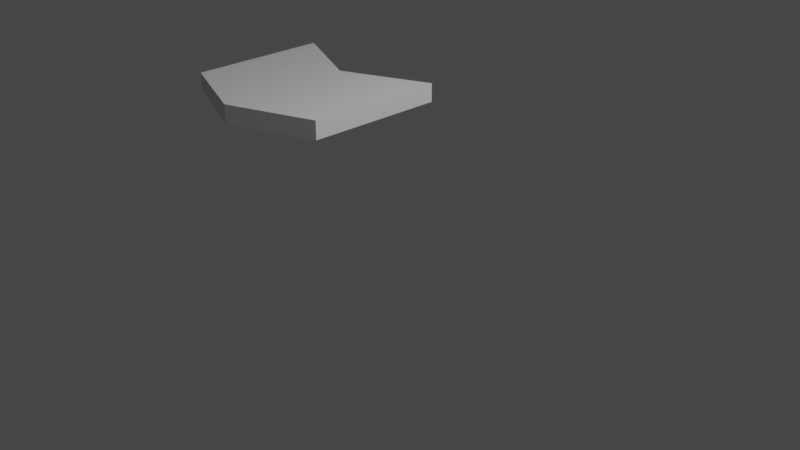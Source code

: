 # Source: soldado2.blend  (saved by Blender 2.91.10; exported with 4.5.12 LTS)
import bpy
from mathutils import Matrix  # noqa: F401  (used for matrix-valued properties, if any)

bpy.ops.wm.read_factory_settings(use_empty=True)
scene = bpy.context.scene
scene.name = 'Scene'

# ---- collections
col_collection = bpy.data.collections.new('Collection'); scene.collection.children.link(col_collection)

# ---- world
world_world = bpy.data.worlds.new('World'); scene.world = world_world
world_world.use_nodes = True; world_world.node_tree.nodes.clear()
_N = world_world.node_tree.nodes; _L = world_world.node_tree.links
n0 = _N.new('ShaderNodeOutputWorld'); n0.name = 'World Output'; n0.location = (300, 300)
n1 = _N.new('ShaderNodeBackground'); n1.name = 'Background'; n1.location = (10, 300)
n1.inputs[0].default_value = (0.05088, 0.05088, 0.05088, 1.0)
_L.new(n1.outputs[0], n0.inputs[0])
n0.is_active_output = True
world_world.color = (0.05088, 0.05088, 0.05088)
world_world.use_sun_shadow = False
world_world.sun_shadow_jitter_overblur = 0.0

# ---- cameras
cam_camera = bpy.data.cameras.new('Camera')
cam_camera.clip_end = 100.0
cam_camera.ortho_scale = 7.314

# ---- lights
light_light = bpy.data.lights.new('Light', 'POINT')
light_light.transmission_factor = 0.0
light_light.energy = 1000.0
light_light.shadow_soft_size = 0.1
light_light.shadow_maximum_resolution = 0.006
light_light.use_absolute_resolution = True

# ---- meshes
me_plane = bpy.data.meshes.new('Plane')
me_plane.from_pydata([(1.0, 1.0, 0.0), (-1.0, 1.0, 0.0), (1.0, 1.0, 0.2109), (-1.0, -0.6083, 0.0), (4.371e-08, -1.0, 0.0), (-2.424e-08, 0.5545, 0.0), (1.0, -0.6143, 0.0), (-1.0, 1.0, 0.2109), (-1.0, -0.6083, 0.2109), (4.371e-08, -1.0, 0.2109), (-2.424e-08, 0.5545, 0.2109), (1.0, -0.6143, 0.2109)], [], [(5, 3, 1), (6, 5, 0), (3, 5, 4), (4, 5, 6), (10, 7, 8), (11, 2, 10), (8, 9, 10), (9, 11, 10), (1, 3, 8, 7), (5, 1, 7, 10), (4, 6, 11, 9), (6, 0, 2, 11), (0, 5, 10, 2), (3, 4, 9, 8)])
_uv = me_plane.uv_layers.new(name='UVMap')
_uv.uv.foreach_set('vector', [0.5, 0.5, 0.5, 1.0, 1.0, 1.0, 0.5, 0.0, 0.5, 0.5, 1.0, 0.0, 0.5, 1.0, 0.5, 0.5, 0.0, 0.5, 0.0, 0.5, 0.5, 0.5, 0.5, 0.0, 0.5, 0.5, 1.0, 1.0, 0.5, 1.0, 0.5, 0.0, 1.0, 0.0, 0.5, 0.5, 0.5, 1.0, 0.0, 0.5, 0.5, 0.5, 0.0, 0.5, 0.5, 0.0, 0.5, 0.5, 1.0, 1.0, 0.5, 1.0, 0.5, 1.0, 1.0, 1.0, 0.5, 0.5, 1.0, 1.0, 1.0, 1.0, 0.5, 0.5, 0.0, 0.5, 0.5, 0.0, 0.5, 0.0, 0.0, 0.5, 0.5, 0.0, 1.0, 0.0, 1.0, 0.0, 0.5, 0.0, 1.0, 0.0, 0.5, 0.5, 0.5, 0.5, 1.0, 0.0, 0.5, 1.0, 0.0, 0.5, 0.0, 0.5, 0.5, 1.0])
me_plane.use_remesh_fix_poles = True
me_plane.use_remesh_preserve_attributes = False
me_plane.use_mirror_vertex_groups = False
me_plane.update()

# ---- objects
ob_light = bpy.data.objects.new('Light', light_light)
ob_camera = bpy.data.objects.new('Camera', cam_camera)
ob_plane = bpy.data.objects.new('Plane', me_plane)

# ---- transforms, parenting, visibility, modifiers, constraints
ob_light.location = (4.076, 1.005, 5.904)
ob_light.rotation_euler = (0.6503, 0.05522, 1.866)
ob_light.lock_rotations_4d = False
ob_light.empty_display_type = 'ARROWS'
ob_light.color = (0.0, 0.0, 0.0, 0.0)
ob_light.lineart.crease_threshold = 0.0
ob_camera.location = (7.359, -6.926, 4.958)
ob_camera.rotation_euler = (1.109, 0.0, 0.8149)
ob_camera.lock_rotations_4d = False
ob_camera.empty_display_type = 'ARROWS'
ob_camera.color = (0.0, 0.0, 0.0, 0.0)
ob_camera.display_type = 'WIRE'
ob_camera.lineart.crease_threshold = 0.0
ob_plane.location = (-1.684, 0.1268, 0.7875)
ob_plane.lineart.crease_threshold = 0.0

# ---- collection membership
col_collection.objects.link(ob_light)
col_collection.objects.link(ob_camera)
col_collection.objects.link(ob_plane)

# ---- scene / render settings (as saved in the file)
scene.camera = ob_camera
scene.frame_start = 1; scene.frame_end = 250; scene.frame_set(1)
scene.render.engine = 'BLENDER_EEVEE_NEXT'
scene.cycles.use_denoising = False
scene.cycles.samples = 128
scene.cycles.sampling_pattern = 'TABULATED_SOBOL'
scene.cycles.use_adaptive_sampling = False
scene.cycles.use_light_tree = False
scene.view_settings.view_transform = 'Filmic'
bpy.context.view_layer.update()

